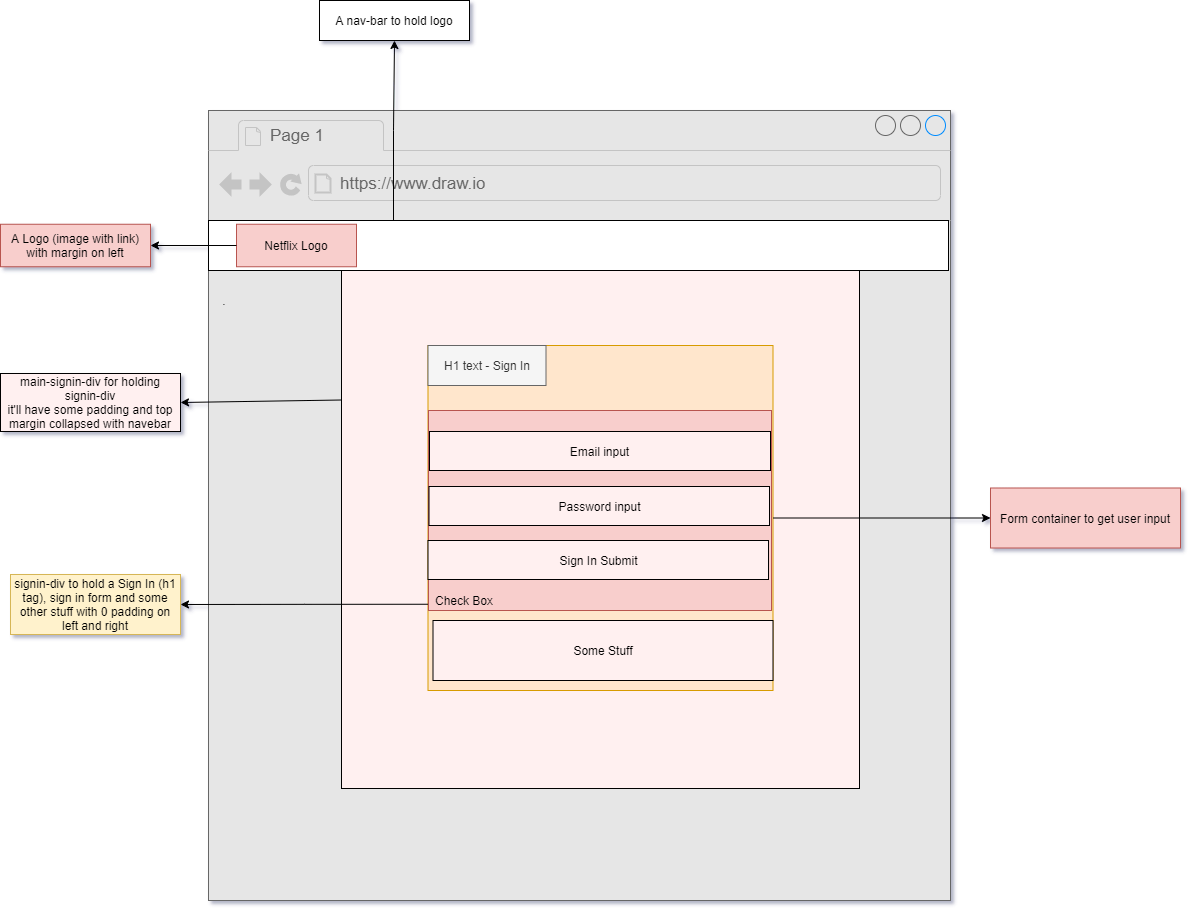

The diagram above was exported from draw.io. Its source (the exported page's mxGraphModel, read from the mxfile embedded in the PNG):
<mxGraphModel dx="2557" dy="975" grid="1" gridSize="10" guides="1" tooltips="1" connect="1" arrows="1" fold="1" page="1" pageScale="1" pageWidth="827" pageHeight="1169" math="0" shadow="0">
  <root>
    <mxCell id="0" />
    <mxCell id="1" parent="0" />
    <mxCell id="ogkHB3psDcanAS4EymDX-27" value="" style="strokeWidth=1;shadow=0;dashed=0;align=center;html=1;shape=mxgraph.mockup.containers.browserWindow;rSize=0;strokeColor=#666666;strokeColor2=#008cff;strokeColor3=#c4c4c4;mainText=,;recursiveResize=0;fillColor=#E6E6E6;" vertex="1" parent="1">
      <mxGeometry x="58" y="170" width="742" height="790" as="geometry" />
    </mxCell>
    <mxCell id="ogkHB3psDcanAS4EymDX-28" value="Page 1" style="strokeWidth=1;shadow=0;dashed=0;align=center;html=1;shape=mxgraph.mockup.containers.anchor;fontSize=17;fontColor=#666666;align=left;" vertex="1" parent="ogkHB3psDcanAS4EymDX-27">
      <mxGeometry x="60" y="12" width="110" height="26" as="geometry" />
    </mxCell>
    <mxCell id="ogkHB3psDcanAS4EymDX-29" value="https://www.draw.io" style="strokeWidth=1;shadow=0;dashed=0;align=center;html=1;shape=mxgraph.mockup.containers.anchor;rSize=0;fontSize=17;fontColor=#666666;align=left;" vertex="1" parent="ogkHB3psDcanAS4EymDX-27">
      <mxGeometry x="130" y="60" width="250" height="26" as="geometry" />
    </mxCell>
    <mxCell id="ogkHB3psDcanAS4EymDX-30" value="" style="rounded=0;whiteSpace=wrap;html=1;" vertex="1" parent="ogkHB3psDcanAS4EymDX-27">
      <mxGeometry y="110" width="740" height="50" as="geometry" />
    </mxCell>
    <mxCell id="ogkHB3psDcanAS4EymDX-31" value="Netflix Logo" style="rounded=0;whiteSpace=wrap;html=1;fillColor=#f8cecc;strokeColor=#b85450;" vertex="1" parent="ogkHB3psDcanAS4EymDX-27">
      <mxGeometry x="28" y="113.75" width="120" height="42.5" as="geometry" />
    </mxCell>
    <mxCell id="ogkHB3psDcanAS4EymDX-32" value="" style="whiteSpace=wrap;html=1;aspect=fixed;fillColor=#FFF0F0;" vertex="1" parent="ogkHB3psDcanAS4EymDX-27">
      <mxGeometry x="133" y="160" width="518" height="518" as="geometry" />
    </mxCell>
    <mxCell id="ogkHB3psDcanAS4EymDX-39" value="." style="text;html=1;strokeColor=none;fillColor=none;align=center;verticalAlign=middle;whiteSpace=wrap;rounded=0;" vertex="1" parent="ogkHB3psDcanAS4EymDX-27">
      <mxGeometry x="12" y="180" width="8" height="20" as="geometry" />
    </mxCell>
    <mxCell id="ogkHB3psDcanAS4EymDX-42" value="" style="whiteSpace=wrap;html=1;aspect=fixed;fillColor=#ffe6cc;strokeColor=#d79b00;" vertex="1" parent="ogkHB3psDcanAS4EymDX-27">
      <mxGeometry x="219.5" y="235" width="345" height="345" as="geometry" />
    </mxCell>
    <mxCell id="ogkHB3psDcanAS4EymDX-43" value="H1 text - Sign In" style="text;html=1;strokeColor=#666666;fillColor=#f5f5f5;align=center;verticalAlign=middle;whiteSpace=wrap;rounded=0;fontColor=#333333;" vertex="1" parent="ogkHB3psDcanAS4EymDX-27">
      <mxGeometry x="219.5" y="235" width="118" height="40" as="geometry" />
    </mxCell>
    <mxCell id="ogkHB3psDcanAS4EymDX-44" value="" style="rounded=0;whiteSpace=wrap;html=1;fillColor=#f8cecc;strokeColor=#b85450;" vertex="1" parent="ogkHB3psDcanAS4EymDX-27">
      <mxGeometry x="220" y="300" width="343" height="200" as="geometry" />
    </mxCell>
    <mxCell id="ogkHB3psDcanAS4EymDX-49" value="Password input" style="rounded=0;whiteSpace=wrap;html=1;strokeColor=#000000;fillColor=#FFF0F0;" vertex="1" parent="ogkHB3psDcanAS4EymDX-27">
      <mxGeometry x="220.5" y="376" width="340.5" height="39" as="geometry" />
    </mxCell>
    <mxCell id="ogkHB3psDcanAS4EymDX-50" value="Sign In Submit" style="rounded=0;whiteSpace=wrap;html=1;strokeColor=#000000;fillColor=#FFF0F0;" vertex="1" parent="ogkHB3psDcanAS4EymDX-27">
      <mxGeometry x="219.5" y="430" width="340.5" height="39" as="geometry" />
    </mxCell>
    <mxCell id="ogkHB3psDcanAS4EymDX-51" value="Check Box" style="text;html=1;strokeColor=none;fillColor=none;align=center;verticalAlign=middle;whiteSpace=wrap;rounded=0;" vertex="1" parent="ogkHB3psDcanAS4EymDX-27">
      <mxGeometry x="220.5" y="480" width="70" height="20" as="geometry" />
    </mxCell>
    <mxCell id="ogkHB3psDcanAS4EymDX-52" value="Some Stuff" style="rounded=0;whiteSpace=wrap;html=1;strokeColor=#000000;fillColor=#FFF0F0;" vertex="1" parent="ogkHB3psDcanAS4EymDX-27">
      <mxGeometry x="224.5" y="510" width="340" height="60" as="geometry" />
    </mxCell>
    <mxCell id="ogkHB3psDcanAS4EymDX-40" value="main-signin-div for holding signin-div&lt;br&gt;it'll have some padding and top margin collapsed with navebar" style="rounded=0;whiteSpace=wrap;html=1;fillColor=#FFF0F0;" vertex="1" parent="1">
      <mxGeometry x="-150" y="433" width="180" height="58" as="geometry" />
    </mxCell>
    <mxCell id="ogkHB3psDcanAS4EymDX-41" value="" style="endArrow=classic;html=1;entryX=1;entryY=0.5;entryDx=0;entryDy=0;exitX=0;exitY=0.25;exitDx=0;exitDy=0;" edge="1" parent="1" source="ogkHB3psDcanAS4EymDX-32" target="ogkHB3psDcanAS4EymDX-40">
      <mxGeometry width="50" height="50" relative="1" as="geometry">
        <mxPoint x="217" y="460" as="sourcePoint" />
        <mxPoint x="310" y="550" as="targetPoint" />
      </mxGeometry>
    </mxCell>
    <mxCell id="ogkHB3psDcanAS4EymDX-46" value="signin-div to hold a Sign In (h1 tag), sign in form and some other stuff with 0 padding on left and right" style="rounded=0;whiteSpace=wrap;html=1;fillColor=#fff2cc;strokeColor=#d6b656;" vertex="1" parent="1">
      <mxGeometry x="-140" y="634" width="170" height="60" as="geometry" />
    </mxCell>
    <mxCell id="ogkHB3psDcanAS4EymDX-47" style="edgeStyle=orthogonalEdgeStyle;rounded=0;orthogonalLoop=1;jettySize=auto;html=1;exitX=0;exitY=0.75;exitDx=0;exitDy=0;" edge="1" parent="1" source="ogkHB3psDcanAS4EymDX-42" target="ogkHB3psDcanAS4EymDX-46">
      <mxGeometry relative="1" as="geometry" />
    </mxCell>
    <mxCell id="ogkHB3psDcanAS4EymDX-48" value="Email input" style="rounded=0;whiteSpace=wrap;html=1;strokeColor=#000000;fillColor=#FFF0F0;" vertex="1" parent="1">
      <mxGeometry x="279" y="491" width="341" height="39" as="geometry" />
    </mxCell>
    <mxCell id="ogkHB3psDcanAS4EymDX-53" value="Form container to get user input" style="rounded=0;whiteSpace=wrap;html=1;strokeColor=#b85450;fillColor=#f8cecc;" vertex="1" parent="1">
      <mxGeometry x="840" y="547.5" width="190" height="60" as="geometry" />
    </mxCell>
    <mxCell id="ogkHB3psDcanAS4EymDX-54" style="edgeStyle=orthogonalEdgeStyle;rounded=0;orthogonalLoop=1;jettySize=auto;html=1;exitX=1;exitY=0.5;exitDx=0;exitDy=0;entryX=0;entryY=0.5;entryDx=0;entryDy=0;" edge="1" parent="1" source="ogkHB3psDcanAS4EymDX-42" target="ogkHB3psDcanAS4EymDX-53">
      <mxGeometry relative="1" as="geometry" />
    </mxCell>
    <mxCell id="ogkHB3psDcanAS4EymDX-55" value="A nav-bar to hold logo" style="rounded=0;whiteSpace=wrap;html=1;" vertex="1" parent="1">
      <mxGeometry x="169" y="60" width="150" height="40" as="geometry" />
    </mxCell>
    <mxCell id="ogkHB3psDcanAS4EymDX-59" style="edgeStyle=orthogonalEdgeStyle;rounded=0;orthogonalLoop=1;jettySize=auto;html=1;exitX=0.25;exitY=0;exitDx=0;exitDy=0;entryX=0.5;entryY=1;entryDx=0;entryDy=0;" edge="1" parent="1" source="ogkHB3psDcanAS4EymDX-30" target="ogkHB3psDcanAS4EymDX-55">
      <mxGeometry relative="1" as="geometry">
        <mxPoint x="243" y="130" as="targetPoint" />
      </mxGeometry>
    </mxCell>
    <mxCell id="ogkHB3psDcanAS4EymDX-60" value="A Logo (image with link) with margin on left" style="rounded=0;whiteSpace=wrap;html=1;fillColor=#f8cecc;strokeColor=#b85450;" vertex="1" parent="1">
      <mxGeometry x="-150" y="283.75" width="150" height="42.5" as="geometry" />
    </mxCell>
    <mxCell id="ogkHB3psDcanAS4EymDX-61" style="edgeStyle=orthogonalEdgeStyle;rounded=0;orthogonalLoop=1;jettySize=auto;html=1;exitX=0;exitY=0.5;exitDx=0;exitDy=0;entryX=1;entryY=0.5;entryDx=0;entryDy=0;" edge="1" parent="1" source="ogkHB3psDcanAS4EymDX-31" target="ogkHB3psDcanAS4EymDX-60">
      <mxGeometry relative="1" as="geometry" />
    </mxCell>
  </root>
</mxGraphModel>